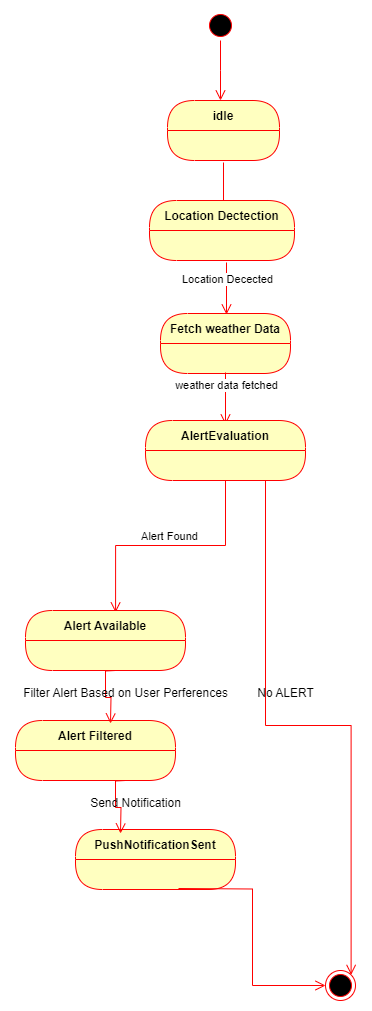

The diagram above was exported from draw.io. Its source (the exported page's mxGraphModel, read from the mxfile embedded in the PNG):
<mxGraphModel dx="1246" dy="533" grid="1" gridSize="10" guides="1" tooltips="1" connect="1" arrows="1" fold="1" page="1" pageScale="1" pageWidth="827" pageHeight="1169" math="0" shadow="0">
  <root>
    <mxCell id="0" />
    <mxCell id="1" parent="0" />
    <mxCell id="fu6rHGTz5UAiN8QeflM3-1" value="" style="ellipse;html=1;shape=startState;fillColor=#000000;strokeColor=#ff0000;" parent="1" vertex="1">
      <mxGeometry x="370" y="30" width="30" height="30" as="geometry" />
    </mxCell>
    <mxCell id="fu6rHGTz5UAiN8QeflM3-2" value="" style="edgeStyle=orthogonalEdgeStyle;html=1;verticalAlign=bottom;endArrow=open;endSize=8;strokeColor=#ff0000;rounded=0;" parent="1" source="fu6rHGTz5UAiN8QeflM3-1" edge="1">
      <mxGeometry relative="1" as="geometry">
        <mxPoint x="385" y="120" as="targetPoint" />
      </mxGeometry>
    </mxCell>
    <mxCell id="fu6rHGTz5UAiN8QeflM3-3" value="idle" style="swimlane;fontStyle=1;align=center;verticalAlign=middle;childLayout=stackLayout;horizontal=1;startSize=30;horizontalStack=0;resizeParent=0;resizeLast=1;container=0;fontColor=#000000;collapsible=0;rounded=1;arcSize=30;strokeColor=#ff0000;fillColor=#ffffc0;swimlaneFillColor=#ffffc0;dropTarget=0;" parent="1" vertex="1">
      <mxGeometry x="332" y="120" width="112" height="60" as="geometry" />
    </mxCell>
    <mxCell id="fu6rHGTz5UAiN8QeflM3-5" value="" style="edgeStyle=orthogonalEdgeStyle;html=1;verticalAlign=bottom;endArrow=open;endSize=8;strokeColor=#ff0000;rounded=0;" parent="1" edge="1">
      <mxGeometry relative="1" as="geometry">
        <mxPoint x="388" y="234" as="targetPoint" />
        <mxPoint x="388" y="182" as="sourcePoint" />
      </mxGeometry>
    </mxCell>
    <mxCell id="fu6rHGTz5UAiN8QeflM3-6" value="Location Dectection" style="swimlane;fontStyle=1;align=center;verticalAlign=middle;childLayout=stackLayout;horizontal=1;startSize=30;horizontalStack=0;resizeParent=0;resizeLast=1;container=0;fontColor=#000000;collapsible=0;rounded=1;arcSize=30;strokeColor=#ff0000;fillColor=#ffffc0;swimlaneFillColor=#ffffc0;dropTarget=0;" parent="1" vertex="1">
      <mxGeometry x="314" y="220" width="145" height="60" as="geometry" />
    </mxCell>
    <mxCell id="fu6rHGTz5UAiN8QeflM3-7" value="" style="edgeStyle=orthogonalEdgeStyle;html=1;verticalAlign=bottom;endArrow=open;endSize=8;strokeColor=#ff0000;rounded=0;" parent="1" edge="1">
      <mxGeometry relative="1" as="geometry">
        <mxPoint x="391" y="334" as="targetPoint" />
        <mxPoint x="391" y="282" as="sourcePoint" />
      </mxGeometry>
    </mxCell>
    <mxCell id="fu6rHGTz5UAiN8QeflM3-8" value="Location Decected" style="edgeLabel;html=1;align=center;verticalAlign=middle;resizable=0;points=[];" parent="fu6rHGTz5UAiN8QeflM3-7" vertex="1" connectable="0">
      <mxGeometry x="-0.3846" relative="1" as="geometry">
        <mxPoint as="offset" />
      </mxGeometry>
    </mxCell>
    <mxCell id="fu6rHGTz5UAiN8QeflM3-9" value="Fetch weather Data" style="swimlane;fontStyle=1;align=center;verticalAlign=middle;childLayout=stackLayout;horizontal=1;startSize=30;horizontalStack=0;resizeParent=0;resizeLast=1;container=0;fontColor=#000000;collapsible=0;rounded=1;arcSize=30;strokeColor=#ff0000;fillColor=#ffffc0;swimlaneFillColor=#ffffc0;dropTarget=0;" parent="1" vertex="1">
      <mxGeometry x="325" y="333" width="130" height="60" as="geometry" />
    </mxCell>
    <mxCell id="fu6rHGTz5UAiN8QeflM3-10" value="" style="edgeStyle=orthogonalEdgeStyle;html=1;verticalAlign=bottom;endArrow=open;endSize=8;strokeColor=#ff0000;rounded=0;" parent="1" edge="1">
      <mxGeometry relative="1" as="geometry">
        <mxPoint x="390" y="444" as="targetPoint" />
        <mxPoint x="390" y="392" as="sourcePoint" />
      </mxGeometry>
    </mxCell>
    <mxCell id="fu6rHGTz5UAiN8QeflM3-11" value="weather data fetched" style="edgeLabel;html=1;align=center;verticalAlign=middle;resizable=0;points=[];" parent="fu6rHGTz5UAiN8QeflM3-10" vertex="1" connectable="0">
      <mxGeometry x="-0.5385" relative="1" as="geometry">
        <mxPoint as="offset" />
      </mxGeometry>
    </mxCell>
    <mxCell id="fu6rHGTz5UAiN8QeflM3-12" value="AlertEvaluation" style="swimlane;fontStyle=1;align=center;verticalAlign=middle;childLayout=stackLayout;horizontal=1;startSize=30;horizontalStack=0;resizeParent=0;resizeLast=1;container=0;fontColor=#000000;collapsible=0;rounded=1;arcSize=30;strokeColor=#ff0000;fillColor=#ffffc0;swimlaneFillColor=#ffffc0;dropTarget=0;" parent="1" vertex="1">
      <mxGeometry x="310" y="440" width="160" height="60" as="geometry" />
    </mxCell>
    <mxCell id="fu6rHGTz5UAiN8QeflM3-14" value="Alert Found" style="edgeStyle=orthogonalEdgeStyle;html=1;verticalAlign=bottom;endArrow=open;endSize=8;strokeColor=#ff0000;rounded=0;entryX=0.563;entryY=0.033;entryDx=0;entryDy=0;entryPerimeter=0;" parent="1" source="fu6rHGTz5UAiN8QeflM3-12" target="fu6rHGTz5UAiN8QeflM3-15" edge="1">
      <mxGeometry relative="1" as="geometry">
        <mxPoint x="390" y="560" as="targetPoint" />
      </mxGeometry>
    </mxCell>
    <mxCell id="fu6rHGTz5UAiN8QeflM3-15" value="Alert Available" style="swimlane;fontStyle=1;align=center;verticalAlign=middle;childLayout=stackLayout;horizontal=1;startSize=30;horizontalStack=0;resizeParent=0;resizeLast=1;container=0;fontColor=#000000;collapsible=0;rounded=1;arcSize=30;strokeColor=#ff0000;fillColor=#ffffc0;swimlaneFillColor=#ffffc0;dropTarget=0;" parent="1" vertex="1">
      <mxGeometry x="190" y="630" width="160" height="60" as="geometry" />
    </mxCell>
    <mxCell id="fu6rHGTz5UAiN8QeflM3-16" value="Alert Filtered" style="swimlane;fontStyle=1;align=center;verticalAlign=middle;childLayout=stackLayout;horizontal=1;startSize=30;horizontalStack=0;resizeParent=0;resizeLast=1;container=0;fontColor=#000000;collapsible=0;rounded=1;arcSize=30;strokeColor=#ff0000;fillColor=#ffffc0;swimlaneFillColor=#ffffc0;dropTarget=0;" parent="1" vertex="1">
      <mxGeometry x="180" y="740" width="160" height="60" as="geometry" />
    </mxCell>
    <mxCell id="fu6rHGTz5UAiN8QeflM3-17" value="PushNotificationSent" style="swimlane;fontStyle=1;align=center;verticalAlign=middle;childLayout=stackLayout;horizontal=1;startSize=30;horizontalStack=0;resizeParent=0;resizeLast=1;container=0;fontColor=#000000;collapsible=0;rounded=1;arcSize=30;strokeColor=#ff0000;fillColor=#ffffc0;swimlaneFillColor=#ffffc0;dropTarget=0;" parent="1" vertex="1">
      <mxGeometry x="240" y="849" width="160" height="60" as="geometry" />
    </mxCell>
    <mxCell id="fu6rHGTz5UAiN8QeflM3-26" value="" style="edgeStyle=orthogonalEdgeStyle;html=1;verticalAlign=bottom;endArrow=open;endSize=8;strokeColor=#ff0000;rounded=0;" parent="1" edge="1">
      <mxGeometry relative="1" as="geometry">
        <mxPoint x="275" y="743" as="targetPoint" />
        <mxPoint x="280" y="690" as="sourcePoint" />
      </mxGeometry>
    </mxCell>
    <mxCell id="fu6rHGTz5UAiN8QeflM3-27" value="" style="edgeStyle=orthogonalEdgeStyle;html=1;verticalAlign=bottom;endArrow=open;endSize=8;strokeColor=#ff0000;rounded=0;" parent="1" edge="1">
      <mxGeometry relative="1" as="geometry">
        <mxPoint x="285" y="853" as="targetPoint" />
        <mxPoint x="290" y="800" as="sourcePoint" />
      </mxGeometry>
    </mxCell>
    <mxCell id="fu6rHGTz5UAiN8QeflM3-28" value="Filter Alert Based on User Perferences" style="text;html=1;align=center;verticalAlign=middle;resizable=0;points=[];autosize=1;strokeColor=none;fillColor=none;" parent="1" vertex="1">
      <mxGeometry x="175" y="698" width="230" height="30" as="geometry" />
    </mxCell>
    <mxCell id="fu6rHGTz5UAiN8QeflM3-29" value="Send Notification" style="text;html=1;align=center;verticalAlign=middle;resizable=0;points=[];autosize=1;strokeColor=none;fillColor=none;" parent="1" vertex="1">
      <mxGeometry x="245" y="808" width="110" height="30" as="geometry" />
    </mxCell>
    <mxCell id="fu6rHGTz5UAiN8QeflM3-33" value="" style="ellipse;html=1;shape=endState;fillColor=#000000;strokeColor=#ff0000;" parent="1" vertex="1">
      <mxGeometry x="490" y="990" width="30" height="30" as="geometry" />
    </mxCell>
    <mxCell id="fu6rHGTz5UAiN8QeflM3-36" value="" style="edgeStyle=orthogonalEdgeStyle;html=1;verticalAlign=bottom;endArrow=open;endSize=8;strokeColor=#ff0000;rounded=0;entryX=0;entryY=0.5;entryDx=0;entryDy=0;" parent="1" target="fu6rHGTz5UAiN8QeflM3-33" edge="1">
      <mxGeometry relative="1" as="geometry">
        <mxPoint x="343" y="968" as="targetPoint" />
        <mxPoint x="343" y="908" as="sourcePoint" />
      </mxGeometry>
    </mxCell>
    <mxCell id="fu6rHGTz5UAiN8QeflM3-40" value="" style="edgeStyle=orthogonalEdgeStyle;html=1;verticalAlign=bottom;endArrow=open;endSize=8;strokeColor=#ff0000;rounded=0;exitX=0.75;exitY=1;exitDx=0;exitDy=0;entryX=1;entryY=0;entryDx=0;entryDy=0;" parent="1" source="fu6rHGTz5UAiN8QeflM3-12" target="fu6rHGTz5UAiN8QeflM3-33" edge="1">
      <mxGeometry relative="1" as="geometry">
        <mxPoint x="560" y="1000" as="targetPoint" />
        <mxPoint x="560.1111111111109" y="940" as="sourcePoint" />
      </mxGeometry>
    </mxCell>
    <mxCell id="fu6rHGTz5UAiN8QeflM3-41" value="No ALERT" style="text;html=1;align=center;verticalAlign=middle;resizable=0;points=[];autosize=1;strokeColor=none;fillColor=none;" parent="1" vertex="1">
      <mxGeometry x="410" y="698" width="80" height="30" as="geometry" />
    </mxCell>
  </root>
</mxGraphModel>